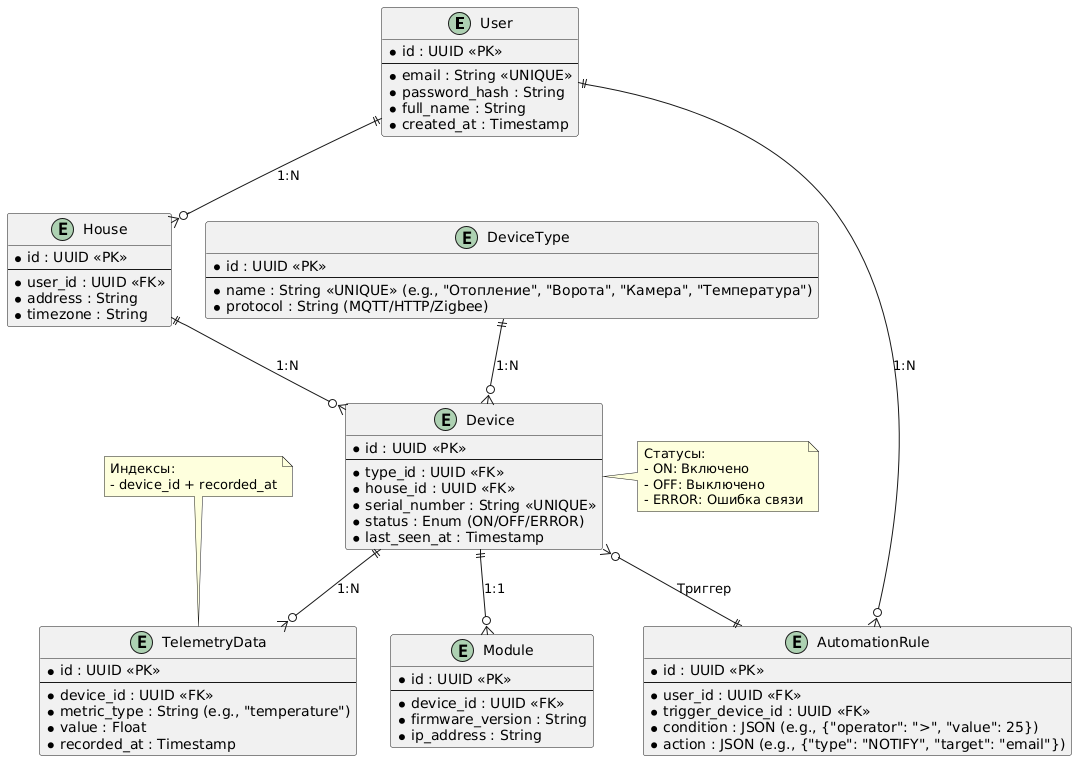

The diagram above was rendered by PlantUML. Its source (embedded in the PNG):
@startuml
' === Сущности и атрибуты ===
entity "User" as user {
  * id : UUID <<PK>>
  --
  * email : String <<UNIQUE>>
  * password_hash : String
  * full_name : String
  * created_at : Timestamp
}

entity "House" as house {
  * id : UUID <<PK>>
  --
  * user_id : UUID <<FK>>
  * address : String
  * timezone : String
}

entity "DeviceType" as device_type {
  * id : UUID <<PK>>
  --
  * name : String <<UNIQUE>> (e.g., "Отопление", "Ворота", "Камера", "Температура")
  * protocol : String (MQTT/HTTP/Zigbee)
}

entity "Device" as device {
  * id : UUID <<PK>>
  --
  * type_id : UUID <<FK>>
  * house_id : UUID <<FK>>
  * serial_number : String <<UNIQUE>>
  * status : Enum (ON/OFF/ERROR)
  * last_seen_at : Timestamp
}

entity "TelemetryData" as telemetry {
  * id : UUID <<PK>>
  --
  * device_id : UUID <<FK>>
  * metric_type : String (e.g., "temperature")
  * value : Float
  * recorded_at : Timestamp
}

entity "Module" as module {
  * id : UUID <<PK>>
  --
  * device_id : UUID <<FK>>
  * firmware_version : String
  * ip_address : String
}

entity "AutomationRule" as rule {
  * id : UUID <<PK>>
  --
  * user_id : UUID <<FK>>
  * trigger_device_id : UUID <<FK>>
  * condition : JSON (e.g., {"operator": ">", "value": 25})
  * action : JSON (e.g., {"type": "NOTIFY", "target": "email"})
}

' === Связи ===
user ||--o{ house : "1:N"
house ||--o{ device : "1:N"
device_type ||--o{ device : "1:N"
device ||--o{ telemetry : "1:N"
device ||--o{ module : "1:1"
user ||--o{ rule : "1:N"
device }o--|| rule : "Триггер"

' === Индексы ===
note top of telemetry
  Индексы:
  - device_id + recorded_at
end note

note right of device
  Статусы:
  - ON: Включено
  - OFF: Выключено
  - ERROR: Ошибка связи
end note
@enduml